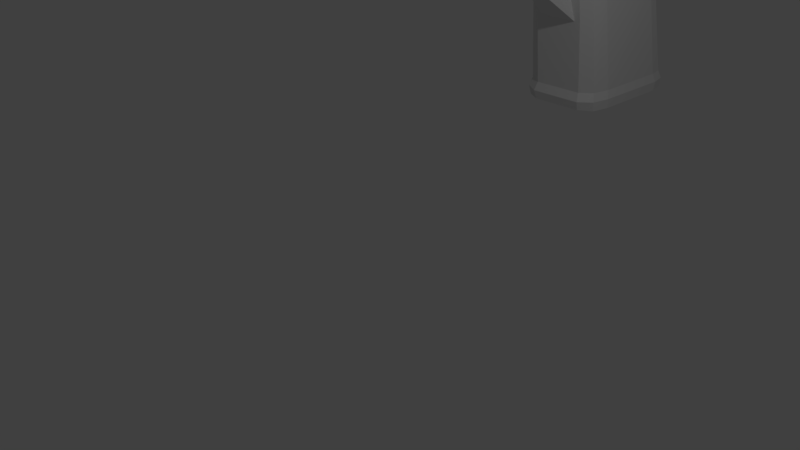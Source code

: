 # Source: Pistooli_2.blend  (saved by Blender 2.78.0; exported with 4.5.12 LTS)
import bpy
from mathutils import Matrix  # noqa: F401  (used for matrix-valued properties, if any)

bpy.ops.wm.read_factory_settings(use_empty=True)
scene = bpy.context.scene
scene.name = 'Scene'

# ---- collections
col_collection_1 = bpy.data.collections.new('Collection 1'); scene.collection.children.link(col_collection_1)

# ---- materials (node trees are filled in below, after node groups)
mat_material = bpy.data.materials.new('Material')
mat_material.alpha_threshold = 0.0
mat_material.roughness = 0.5
mat_material.line_color = (0.0, 0.0, 0.0, 1.0)

# ---- material node trees

# ---- world
world_world = bpy.data.worlds.new('World'); scene.world = world_world
world_world.color = (0.05088, 0.05088, 0.05088)
world_world.use_sun_shadow = False
world_world.sun_shadow_jitter_overblur = 0.0
world_world.cycles.sampling_method = 'MANUAL'

# ---- cameras
cam_camera = bpy.data.cameras.new('Camera')
cam_camera.clip_end = 100.0
cam_camera.lens = 35.0
cam_camera.sensor_width = 32.0
cam_camera.sensor_height = 18.0
cam_camera.ortho_scale = 7.314
cam_camera.dof.focus_distance = 0.0

# ---- lights
light_lamp = bpy.data.lights.new('Lamp', 'POINT')
light_lamp.transmission_factor = 0.0
light_lamp.cutoff_distance = 30.0
light_lamp.energy = 100.0
light_lamp.shadow_buffer_clip_start = 1.001
light_lamp.shadow_soft_size = 0.1
light_lamp.shadow_maximum_resolution = 0.006
light_lamp.use_absolute_resolution = True

# ---- meshes
me_cylinder = bpy.data.meshes.new('Cylinder')
me_cylinder.from_pydata([(-1.089, 1.123, -1.026), (-1.089, 1.123, 1.412), (-0.8226, 1.102, -1.031), (-0.8226, 1.102, 1.408), (-0.566, 1.038, -1.043), (-0.566, 1.038, 1.396), (-0.3296, 0.934, -1.062), (-0.3296, 0.934, 1.377), (-0.1224, 0.7943, -1.089), (-0.1224, 0.7943, 1.35), (0.04771, 0.6241, -1.121), (0.04771, 0.6241, 1.318), (0.1741, 0.4299, -1.158), (0.1741, 0.4299, 1.281), (0.2519, 0.2191, -1.197), (0.2519, 0.2191, 1.241), (0.2782, 3.647e-08, -1.239), (0.2782, 4.311e-08, 1.2), (0.2519, -0.2191, -1.28), (0.2519, -0.2191, 1.159), (0.1741, -0.4299, -1.32), (0.1741, -0.4299, 1.119), (0.04771, -0.6241, -1.357), (0.04771, -0.6241, 1.082), (-0.1224, -0.7943, -1.389), (-0.1224, -0.7943, 1.05), (-0.3296, -0.934, -1.416), (-0.3296, -0.934, 1.023), (-0.566, -1.038, -1.435), (-0.566, -1.038, 1.004), (-0.8226, -1.102, -1.447), (-0.8226, -1.102, 0.9916), (-1.089, -1.123, -1.451), (-1.089, -1.123, 0.9875), (-1.356, -1.102, -1.447), (-1.356, -1.102, 0.9916), (-1.613, -1.038, -1.435), (-1.613, -1.038, 1.004), (-1.849, -0.934, -1.416), (-1.849, -0.934, 1.023), (-2.056, -0.7943, -1.389), (-2.056, -0.7943, 1.05), (-2.226, -0.6241, -1.357), (-2.226, -0.6241, 1.082), (-2.353, -0.4299, -1.32), (-2.353, -0.4299, 1.119), (-2.431, -0.2191, -1.28), (-2.431, -0.2191, 1.159), (-2.457, 1.036e-06, -1.239), (-2.457, 1.043e-06, 1.2), (-2.431, 0.2191, -1.197), (-2.431, 0.2191, 1.241), (-2.353, 0.4299, -1.158), (-2.353, 0.4299, 1.281), (-2.226, 0.6241, -1.121), (-2.226, 0.6241, 1.318), (-2.056, 0.7943, -1.089), (-2.056, 0.7943, 1.35), (-1.849, 0.934, -1.062), (-1.849, 0.934, 1.377), (-1.613, 1.038, -1.043), (-1.613, 1.038, 1.396), (-1.356, 1.102, -1.031), (-1.356, 1.102, 1.408)], [], [(0, 1, 3, 2), (2, 3, 5, 4), (4, 5, 7, 6), (6, 7, 9, 8), (8, 9, 11, 10), (10, 11, 13, 12), (12, 13, 15, 14), (14, 15, 17, 16), (16, 17, 19, 18), (18, 19, 21, 20), (20, 21, 23, 22), (22, 23, 25, 24), (24, 25, 27, 26), (26, 27, 29, 28), (28, 29, 31, 30), (30, 31, 33, 32), (32, 33, 35, 34), (34, 35, 37, 36), (36, 37, 39, 38), (38, 39, 41, 40), (40, 41, 43, 42), (42, 43, 45, 44), (44, 45, 47, 46), (46, 47, 49, 48), (48, 49, 51, 50), (50, 51, 53, 52), (52, 53, 55, 54), (54, 55, 57, 56), (56, 57, 59, 58), (58, 59, 61, 60), (3, 1, 63, 61, 59, 57, 55, 53, 51, 49, 47, 45, 43, 41, 39, 37, 35, 33, 31, 29, 27, 25, 23, 21, 19, 17, 15, 13, 11, 9, 7, 5), (60, 61, 63, 62), (62, 63, 1, 0), (0, 2, 4, 6, 8, 10, 12, 14, 16, 18, 20, 22, 24, 26, 28, 30, 32, 34, 36, 38, 40, 42, 44, 46, 48, 50, 52, 54, 56, 58, 60, 62)])
me_cylinder.use_remesh_preserve_volume = False
me_cylinder.use_remesh_preserve_attributes = False
me_cylinder.use_mirror_vertex_groups = False
me_cylinder.update()
me_cube = bpy.data.meshes.new('Cube')
me_cube.from_pydata([(0.8679, 0.377, -0.9384), (0.8799, -1.668, -0.9384), (-0.8799, -1.668, -0.9293), (-0.8679, 0.377, -0.9293), (-0.5208, -0.7161, 0.7627), (0.5208, -0.7161, 0.7627), (-0.5208, -1.024, 0.7627), (-0.3145, 0.8646, 0.7627), (0.6861, 0.03833, -0.4325), (0.6371, -1.326, -0.4258), (-0.6371, -1.326, -0.4393), (-0.6861, 0.03833, -0.4325), (0.7959, -7.08, -0.9384), (-0.7959, -7.08, -0.9293), (0.7959, -6.583, -0.4258), (-0.7959, -6.583, -0.4393), (0.6, 0.6016, -1.0), (0.2861, 0.6453, -1.0), (-0.2865, 0.6453, -1.0), (-0.6, 0.6016, -1.0), (0.6, -1.668, -1.0), (0.2, -1.268, -1.105), (-0.6, -1.668, -1.0), (-0.3145, 0.6014, 0.7627), (-0.3145, -0.7161, 0.7627), (0.5208, -1.024, 0.7627), (-0.3145, -1.024, 0.7627), (0.3142, 0.8646, 0.7627), (0.3142, 0.6014, 0.7627), (0.4743, 0.1987, -0.4325), (0.2861, 0.1987, -0.4325), (-0.2865, 0.1987, -0.4325), (-0.4743, 0.1987, -0.4325), (0.4743, -1.445, -0.3333), (0.1126, -1.445, -0.3333), (-0.113, -1.445, -0.3333), (-0.4743, -1.445, -0.3333), (0.6, -7.152, -1.0), (-0.6, -7.152, -1.0), (0.6, -6.583, -0.3333), (0.2861, -6.583, -0.3333), (-0.2865, -6.583, -0.3333), (-0.6, -6.583, -0.3333), (0.934, -0.06814, -0.9384), (0.8934, -1.268, -0.9384), (-0.8934, -1.268, -0.9293), (-0.934, -0.06814, -0.9293), (0.3142, -0.7161, 0.7627), (0.3142, -1.024, 0.7627), (0.5208, 0.8646, 0.7627), (0.5208, 0.6014, 0.7627), (-0.7063, -1.117, -0.438), (-0.7384, -0.1302, -0.4339), (0.7384, -0.1302, -0.4312), (0.7063, -1.117, -0.4271), (0.6, -1.268, -1.0), (0.6, -0.06814, -1.0), (-0.1651, -0.06814, -1.105), (0.1651, -0.06814, -1.105), (0.2, -6.851, -1.105), (-0.2, -6.851, -1.105), (-0.106, -7.253, -1.127), (0.106, -7.253, -1.127), (-0.2, -1.668, -1.105), (0.2, -1.668, -1.105), (-0.6, -1.268, -1.0), (-0.6, -0.06814, -1.0), (0.721, 0.7136, 0.6448), (0.717, -0.9777, 0.6452), (-0.717, -0.9777, 0.6444), (-0.721, 0.7136, 0.6448), (0.4743, 0.8739, 0.6448), (0.2861, 0.8739, 0.6448), (-0.2865, 0.8739, 0.6448), (-0.4743, 0.8739, 0.6448), (0.4743, -1.097, 0.6501), (0.2861, -1.097, 0.6501), (-0.2865, -1.097, 0.6501), (-0.4743, -1.097, 0.6501), (-0.7837, -0.7029, 0.6445), (-0.7863, 0.4797, 0.6447), (0.7863, 0.4797, 0.6449), (0.7837, -0.7029, 0.6451), (-0.6997, -2.082, -0.87), (-0.7552, -2.022, -0.8297), (-0.746, -3.595, -0.8698), (-0.7777, -3.51, -0.8134), (-0.7292, -1.816, -0.5614), (-0.71, -1.739, -0.4983), (-0.7157, -3.323, -0.556), (-0.6662, -3.254, -0.4981), (-0.7962, -6.452, -0.4393), (0.7629, -6.452, -0.4258), (-0.798, -6.851, -0.9293), (0.798, -6.851, -0.9384), (-0.6, -6.851, -1.0), (-0.1651, 0.5373, -1.105), (0.1651, 0.5373, -1.105), (0.6, -6.851, -1.0), (0.6, -6.455, -0.3333), (0.2861, -6.455, -0.3333), (-0.2865, -6.455, -0.3333), (-0.6, -6.455, -0.3333), (0.486, 0.5373, -1.051), (0.2867, 0.5906, -1.051), (-0.2867, 0.5906, -1.051), (-0.486, 0.5373, -1.051), (0.486, -1.668, -1.051), (0.2867, -1.668, -1.051), (-0.2867, -1.668, -1.051), (-0.486, -1.668, -1.051), (0.486, -7.179, -1.051), (0.2867, -7.179, -1.051), (-0.2867, -7.179, -1.051), (-0.486, -7.179, -1.051), (-0.486, -6.851, -1.051), (-0.2867, -6.851, -1.051), (0.2867, -6.851, -1.051), (0.486, -6.851, -1.051), (0.486, -0.06814, -1.051), (0.2867, -0.06814, -1.051), (-0.2867, -0.06814, -1.051), (-0.486, -0.06814, -1.051), (0.486, -1.268, -1.051), (0.2867, -1.268, -1.051), (-0.2867, -1.268, -1.051), (-0.486, -1.268, -1.051), (0.2019, -0.5093, -1.105), (-0.2, -1.268, -1.105), (-0.2019, -0.5093, -1.105), (0.7959, -6.76, -0.6821), (-0.7959, -6.76, -0.6843), (0.6, -6.796, -0.6667), (0.2861, -6.787, -0.6667), (-0.2865, -6.787, -0.6667), (-0.6, -6.796, -0.6667), (0.7971, -6.629, -0.6821), (-0.7971, -6.629, -0.6843), (0.7478, -1.788, -0.4987), (-0.8051, -1.739, -0.4986), (-0.8733, -2.082, -0.8695), (0.8124, -2.113, -0.8663), (-0.6, -2.088, -1.0), (0.6, -2.088, -1.0), (0.1126, -1.713, -0.3333), (-0.113, -1.713, -0.3333), (-0.6, -1.858, -0.3333), (-0.486, -2.088, -1.051), (-0.2867, -2.088, -1.051), (0.2867, -2.088, -1.051), (0.486, -2.088, -1.051), (-0.2, -2.088, -1.105), (0.2, -2.088, -1.105), (0.1941, -2.082, -0.3333), (-0.1944, -2.082, -0.3333), (-0.8043, -3.254, -0.4986), (-0.8666, -3.595, -0.8695), (0.8061, -3.546, -0.8663), (-0.6, -3.586, -1.0), (0.6, -3.586, -1.0), (0.6, -3.349, -0.3333), (0.3554, -3.349, -0.3333), (-0.3557, -3.349, -0.3333), (-0.6, -3.349, -0.3333), (-0.486, -3.586, -1.051), (-0.2867, -3.586, -1.051), (0.2867, -3.586, -1.051), (0.486, -3.586, -1.051), (-0.2, -3.586, -1.105), (0.2, -3.586, -1.105), (0.7471, -3.223, -0.4987), (0.09952, -1.634, -0.181), (-0.09986, -1.634, -0.181), (0.09952, -1.755, -0.181), (-0.09986, -1.755, -0.181), (-0.1458, -2.064, -0.1687), (0.1454, -2.064, -0.1687), (0.1454, -2.218, -0.06814), (-0.1458, -2.218, -0.06814), (-0.1458, -1.912, -0.1118), (0.1454, -1.912, -0.1118), (0.1454, -1.912, 0.01365), (-0.1458, -1.912, 0.01365), (0.4743, -1.345, -0.07405), (0.1941, -1.345, -0.07405), (-0.1944, -1.345, -0.07405), (-0.4743, -1.345, -0.07405), (0.6982, 0.3059, 0.04419), (0.6647, -1.171, 0.04882), (-0.6647, -1.171, 0.03955), (-0.6982, 0.3059, 0.04419), (0.4743, 0.4662, 0.04419), (0.2861, 0.4662, 0.04419), (-0.2865, 0.4662, 0.04419), (-0.4743, 0.4662, 0.04419), (0.4743, -1.214, 0.2284), (0.3554, -1.214, 0.2284), (-0.3557, -1.214, 0.2284), (-0.4743, -1.214, 0.2284), (-0.733, -0.9393, 0.04048), (-0.755, 0.1148, 0.04326), (0.755, 0.1148, 0.04512), (0.733, -0.9394, 0.04789), (0.1126, -1.504, -0.2732), (0.1126, -1.706, -0.2732), (-0.113, -1.504, -0.2732), (-0.113, -1.706, -0.2732), (0.6, -7.079, -0.9313), (0.2861, -7.063, -0.9313), (-0.2865, -7.063, -0.9313), (-0.6, -7.079, -0.9313), (0.7978, -6.812, -0.8889), (0.7959, -7.016, -0.8889), (-0.7959, -7.016, -0.8827), (-0.7978, -6.812, -0.8827), (-0.8201, -3.51, -0.8007), (0.8157, -3.465, -0.7883), (0.8679, 0.3818, -0.8505), (0.867, -1.609, -0.8493), (-0.867, -1.609, -0.8442), (-0.8679, 0.3818, -0.843), (0.6, 0.5743, -0.9014), (0.2861, 0.6347, -0.9014), (-0.2865, 0.6347, -0.9014), (-0.6, 0.5743, -0.9014), (0.934, -0.07892, -0.8502), (0.8934, -1.242, -0.8495), (-0.8934, -1.242, -0.844), (-0.934, -0.07892, -0.8432), (-0.8305, -2.022, -0.8155), (0.8255, -2.056, -0.8024), (-0.7859, -3.323, -0.5673), (0.7833, -3.288, -0.5765), (0.8679, 0.2686, -0.5459), (0.8225, -1.403, -0.5407), (-0.8225, -1.403, -0.5492), (-0.8679, 0.2686, -0.5439), (0.6, 0.4289, -0.5597), (0.2861, 0.4289, -0.5597), (-0.2865, 0.4289, -0.5597), (-0.6, 0.4289, -0.5597), (-0.7894, -1.816, -0.5721), (0.934, -0.1163, -0.5449), (0.8934, -1.151, -0.5417), (-0.8934, -1.151, -0.5481), (-0.934, -0.1163, -0.5449), (0.7866, -1.861, -0.5811), (0.8085, -3.704, -0.8784), (0.7782, -3.322, -0.4922), (0.8164, -3.404, -0.5745), (0.8492, -3.624, -0.7973), (0.8488, -1.99, -0.8901), (0.8627, -1.93, -0.8179), (0.8208, -1.724, -0.5676), (0.7793, -1.647, -0.4744), (0.8204, -1.755, -0.467), (0.8238, -3.265, -0.4706), (0.865, -2.083, -0.9004), (0.8452, -3.593, -0.9029), (0.6, -1.693, -0.3333), (0.08717, -0.4553, -1.136), (0.0713, -0.2648, -1.136), (-0.08717, -0.4553, -1.136), (-0.0713, -0.2648, -1.136), (0.034, -0.4581, -1.173), (0.02781, -0.3838, -1.173), (-0.034, -0.4581, -1.173), (-0.02781, -0.3838, -1.173), (-0.5208, 0.8646, 0.7627), (-0.5208, 0.6014, 0.7627), (0.804, -0.6935, 0.7557), (0.7364, -0.9789, 0.7557), (-0.4824, 0.9336, 0.7557), (-0.7364, 0.7706, 0.7557), (-0.4824, -1.1, 0.7557), (-0.7364, -0.9789, 0.7557), (0.7611, 0.7637, 0.6956), (0.7364, 0.7706, 0.7557), (0.7569, -1.022, 0.696), (-0.7569, -1.022, 0.6952), (-0.7611, 0.7637, 0.6956), (0.4824, 0.9336, 0.7557), (0.291, 0.9336, 0.7557), (-0.2913, 0.9336, 0.7557), (0.4824, -1.1, 0.7557), (0.291, -1.1, 0.7557), (-0.2913, -1.1, 0.7557), (0.5007, 0.9329, 0.6956), (0.3021, 0.9329, 0.6956), (-0.3024, 0.9329, 0.6956), (-0.5007, 0.9329, 0.6956), (0.804, 0.5269, 0.7557), (-0.804, -0.6935, 0.7557), (-0.804, 0.5269, 0.7557), (0.5007, -1.148, 0.7011), (0.3021, -1.148, 0.7011), (-0.3024, -1.148, 0.7011), (-0.5007, -1.148, 0.7011), (-0.8273, -0.7316, 0.6953), (-0.8301, 0.5168, 0.6955), (0.8301, 0.5168, 0.6957), (0.8273, -0.7316, 0.6959), (-0.2865, -6.713, -0.5456), (0.2861, -6.712, -0.5438), (0.2861, -3.533, -0.5438), (0.2861, -3.608, -0.6667), (-0.2865, -3.534, -0.5456), (-0.2865, -3.608, -0.6667), (0.2861, -3.884, -0.9313), (-0.2865, -3.884, -0.9313), (-0.3826, -6.79, -0.6667), (-0.3766, -7.068, -0.9313), (-0.3839, -6.692, -0.5096), (0.2861, -6.691, -0.5095), (-0.2865, -6.691, -0.5095), (0.3887, -6.691, -0.5096), (0.3957, -6.79, -0.6667), (0.377, -7.068, -0.9313), (-0.2865, -7.095, -0.9624), (0.2861, -7.097, -0.9641), (0.3685, -7.101, -0.9643), (-0.3757, -7.1, -0.962), (0.2861, -6.741, -0.5438), (0.2861, -6.816, -0.6667), (-0.2865, -6.742, -0.5456), (-0.2865, -6.816, -0.6667), (0.3957, -6.819, -0.6667), (0.2861, -7.114, -0.9313), (-0.2865, -7.114, -0.9313), (0.377, -7.118, -0.9313), (-0.2865, -6.72, -0.5133), (0.2861, -6.72, -0.5134), (-0.3826, -6.819, -0.6667), (-0.3766, -7.118, -0.9313), (-0.3839, -6.721, -0.5134), (0.3887, -6.72, -0.5134), (-0.2865, -7.122, -0.95), (0.2861, -7.123, -0.9517), (0.3685, -7.128, -0.9519), (-0.3757, -7.127, -0.9496), (-0.6, -6.674, -0.4752), (0.6, -6.671, -0.471)], [], [(65, 22, 2, 45), (7, 27, 282, 283), (5, 50, 28, 47), (219, 2, 140, 229), (224, 19, 3, 220), (102, 91, 15, 42), (245, 52, 11, 236), (135, 340, 15, 131), (214, 93, 13, 213), (98, 94, 12, 37), (136, 92, 14, 130), (8, 187, 201, 53), (194, 32, 11, 190), (187, 8, 29, 191), (191, 29, 30, 192), (192, 30, 31, 193), (93, 95, 38, 13), (60, 59, 62, 61), (17, 16, 103, 104), (130, 14, 341, 132), (311, 310, 135, 210), (319, 320, 338, 337), (92, 99, 39, 14), (99, 100, 40, 39), (100, 101, 41, 40), (101, 102, 42, 41), (243, 54, 9, 234), (217, 0, 16, 221), (221, 16, 17, 222), (222, 17, 18, 223), (76, 75, 294, 295), (77, 76, 295, 296), (44, 1, 20, 55), (16, 56, 119, 103), (55, 123, 119, 56), (55, 20, 107, 123), (142, 22, 110, 147), (38, 95, 115, 114), (22, 65, 126, 110), (321, 311, 210, 38), (66, 19, 106, 122), (43, 44, 55, 56), (19, 18, 105, 106), (319, 318, 113, 112), (159, 98, 118, 167), (0, 43, 56, 16), (201, 202, 54, 53), (88, 90, 89, 87), (170, 90, 88, 138), (78, 77, 296, 297), (25, 5, 47, 48), (223, 18, 19, 224), (233, 8, 53, 242), (51, 52, 245, 244), (235, 10, 51, 244), (79, 69, 279, 298), (286, 285, 48, 26), (68, 82, 301, 278), (69, 78, 297, 279), (271, 270, 5, 25), (125, 126, 122, 121), (19, 66, 46, 3), (80, 79, 298, 299), (243, 226, 225, 242), (82, 202, 201, 81), (189, 69, 79, 199), (197, 77, 78, 198), (196, 76, 77, 197), (195, 75, 76, 196), (188, 68, 75, 195), (70, 80, 299, 280), (81, 67, 276, 300), (74, 70, 280, 290), (200, 80, 70, 190), (198, 78, 69, 189), (202, 82, 68, 188), (87, 89, 231, 241), (162, 163, 102, 101), (161, 162, 101, 100), (160, 161, 100, 99), (170, 256, 248), (98, 37, 111, 118), (18, 17, 104, 105), (156, 158, 95, 93), (258, 247, 94), (232, 170, 248, 249), (163, 155, 91, 102), (115, 116, 113, 114), (121, 105, 96, 57), (117, 118, 111, 112), (123, 107, 108, 124), (125, 109, 110, 126), (105, 121, 122, 106), (123, 124, 120, 119), (112, 113, 61, 62), (104, 120, 58, 97), (124, 108, 64, 21), (124, 21, 127, 58, 120), (103, 119, 120, 104), (125, 121, 57, 129, 128), (127, 21, 128, 129), (166, 167, 118, 117), (164, 165, 116, 115), (21, 64, 63, 128), (97, 58, 57, 96), (57, 58, 261, 263), (168, 169, 59, 60), (105, 104, 97, 96), (148, 109, 63, 151), (226, 44, 43, 225), (166, 117, 59, 169), (113, 116, 60, 61), (109, 125, 128, 63), (117, 112, 62, 59), (312, 310, 332, 334), (133, 303, 304, 305), (317, 316, 326, 329), (134, 209, 309, 307), (212, 130, 132, 207), (91, 137, 131, 15), (211, 136, 130, 212), (218, 252, 251, 1), (108, 149, 152, 64), (149, 166, 169, 152), (63, 64, 152, 151), (110, 109, 148, 147), (108, 107, 150, 149), (36, 10, 139, 146), (20, 1, 251, 257, 143), (2, 22, 142, 140), (9, 33, 259, 254), (33, 34, 144, 259), (204, 203, 171, 173), (35, 36, 146, 145), (20, 143, 150, 107), (165, 148, 151, 168), (152, 169, 168, 151), (148, 165, 164, 147), (150, 167, 166, 149), (143, 159, 167, 150), (141, 157, 258, 257), (257, 258, 159, 143), (144, 145, 154, 153), (155, 163, 146, 139), (140, 142, 158, 156), (116, 165, 168, 60), (95, 158, 164, 115), (256, 255, 259, 160), (153, 154, 175, 176), (171, 172, 174, 173), (203, 205, 172, 171), (206, 204, 173, 174), (205, 206, 174, 172), (177, 176, 180, 181), (161, 153, 176, 177), (162, 161, 177, 178), (154, 162, 178, 175), (180, 184, 196, 181), (175, 178, 182, 179), (176, 175, 179, 180), (178, 177, 181, 182), (186, 189, 10, 36), (52, 200, 190, 11), (9, 188, 183, 33), (10, 189, 199, 51), (33, 183, 184, 34), (34, 184, 185, 35), (35, 185, 186, 36), (199, 200, 52, 51), (193, 31, 32, 194), (65, 45, 46, 66), (74, 194, 190, 70), (67, 187, 191, 71), (71, 191, 192, 72), (72, 192, 193, 73), (73, 193, 194, 74), (186, 198, 189), (188, 195, 183), (183, 195, 196, 184), (179, 185, 184, 180), (185, 197, 198, 186), (199, 79, 80, 200), (182, 181, 196, 197), (179, 182, 197, 185), (35, 145, 206, 205), (145, 144, 204, 206), (34, 35, 205, 203), (144, 34, 203, 204), (146, 163, 162, 154, 145), (230, 141, 83, 84), (139, 241, 231, 155), (269, 4, 24, 23), (232, 89, 90, 170), (85, 157, 141, 83), (248, 92, 136, 249), (210, 135, 131, 213), (157, 85, 86, 216), (38, 210, 213, 13), (94, 211, 212, 12), (12, 212, 207, 37), (157, 216, 250, 247), (137, 231, 215, 214), (246, 230, 84, 229, 241, 87), (234, 253, 252, 218), (2, 219, 227, 45), (45, 227, 228, 46), (0, 217, 225, 43), (239, 223, 224, 240), (238, 222, 223, 239), (237, 221, 222, 238), (233, 217, 221, 237), (44, 226, 218, 1), (46, 228, 220, 3), (240, 224, 220, 236), (235, 219, 229, 241), (140, 156, 215, 229), (216, 86, 215, 231, 89, 232), (313, 314, 330, 331), (216, 232, 249, 250), (10, 235, 241, 139), (32, 240, 236, 11), (8, 233, 237, 29), (29, 237, 238, 30), (30, 238, 239, 31), (31, 239, 240, 32), (9, 254, 253, 234), (138, 246, 87, 88), (53, 54, 243, 242), (219, 235, 244, 227), (227, 244, 245, 228), (217, 233, 242, 225), (226, 243, 234, 218), (228, 245, 236, 220), (254, 255, 138), (86, 85, 83, 84), (229, 215, 86, 84), (170, 138, 255, 256), (330, 334, 332, 325, 324), (247, 250, 211, 94), (340, 312, 314, 41, 42), (253, 254, 138, 246), (252, 253, 246, 230), (251, 252, 230, 141), (256, 160, 99, 92), (247, 258, 157), (257, 251, 141), (248, 256, 92), (159, 258, 94, 98), (263, 261, 265, 267), (127, 129, 262, 260), (58, 127, 260, 261), (129, 57, 263, 262), (265, 264, 266, 267), (261, 260, 264, 265), (260, 262, 266, 264), (262, 263, 267, 266), (187, 67, 81, 201), (26, 24, 4, 6), (275, 274, 6), (293, 269, 268, 273), (273, 268, 272), (50, 5, 270, 291), (269, 23, 7, 268), (268, 7, 283, 272), (292, 293, 299, 298), (48, 47, 24, 26), (274, 286, 26, 6), (23, 28, 27, 7), (301, 270, 271, 278), (297, 274, 275, 279), (278, 271, 284, 294), (294, 284, 285, 295), (295, 285, 286, 296), (296, 286, 274, 297), (280, 299, 293, 273), (282, 288, 289, 283), (279, 275, 292, 298), (291, 270, 301, 300), (276, 277, 291, 300), (4, 269, 293, 292), (283, 289, 290, 272), (281, 287, 288, 282), (277, 276, 287, 281), (272, 290, 280, 273), (285, 284, 25, 48), (75, 68, 278, 294), (28, 50, 49, 27), (27, 49, 281, 282), (65, 66, 122, 126), (73, 74, 290, 289), (49, 277, 281), (72, 73, 289, 288), (47, 28, 23, 24), (50, 291, 277, 49), (284, 271, 25), (71, 72, 288, 287), (6, 4, 292, 275), (67, 71, 287, 276), (82, 81, 300, 301), (302, 303, 322, 324), (305, 304, 306, 307), (208, 133, 305, 308), (303, 302, 306, 304), (207, 132, 316, 317), (209, 208, 308, 309), (302, 134, 307, 306), (158, 142, 147, 164), (254, 259, 255), (259, 144, 153, 161, 160), (310, 311, 333, 332), (310, 312, 340, 135), (313, 315, 341, 39, 40), (308, 305, 307, 309), (314, 313, 40, 41), (314, 312, 334, 330), (329, 326, 323, 327), (321, 318, 336, 339), (134, 302, 324, 325), (341, 315, 316, 132), (133, 208, 327, 323), (324, 322, 331, 330), (15, 340, 42), (326, 335, 331, 322, 323), (328, 325, 332, 333), (337, 338, 329, 327), (336, 337, 327, 328), (333, 339, 336, 328), (209, 134, 325, 328), (208, 209, 328, 327), (320, 317, 329, 338), (318, 319, 337, 336), (249, 136, 211, 250), (316, 315, 335, 326), (303, 133, 323, 322), (315, 313, 331, 335), (311, 321, 339, 333), (137, 214, 213, 131), (214, 215, 156, 93), (155, 231, 137, 91), (341, 14, 39), (111, 320, 319, 112), (37, 207, 317, 320), (111, 37, 320), (318, 321, 114, 113), (114, 321, 38), (54, 202, 188, 9)])
me_cube.materials.append(mat_material)
me_cube.use_remesh_preserve_volume = False
me_cube.use_remesh_preserve_attributes = False
me_cube.use_mirror_vertex_groups = False
me_cube.update()

# ---- objects
ob_cylinder = bpy.data.objects.new('Cylinder', me_cylinder)
ob_cube = bpy.data.objects.new('Cube', me_cube)
ob_lamp = bpy.data.objects.new('Lamp', light_lamp)
ob_camera = bpy.data.objects.new('Camera', cam_camera)

# ---- transforms, parenting, visibility, modifiers, constraints
ob_cylinder.location = (0.466, 2.174, 4.672)
ob_cylinder.rotation_euler = (1.571, -0.0, 0.0)
ob_cylinder.scale = (0.4085, 0.4085, 0.5494)
ob_cylinder.lineart.crease_threshold = 0.0
ob_cube.location = (0.0, 4.84, 3.008)
ob_cube.scale = (0.7828, 1.0, -2.46)
ob_cube.lock_rotations_4d = False
ob_cube.empty_display_type = 'ARROWS'
ob_cube.lineart.crease_threshold = 0.0
ob_lamp.location = (4.076, 1.005, 5.904)
ob_lamp.rotation_euler = (0.6503, 0.05522, 1.866)
ob_lamp.lock_rotations_4d = False
ob_lamp.empty_display_type = 'ARROWS'
ob_lamp.color = (0.0, 0.0, 0.0, 0.0)
ob_lamp.lineart.crease_threshold = 0.0
ob_camera.location = (7.481, -6.508, 5.344)
ob_camera.rotation_euler = (1.109, 0.0, 0.8149)
ob_camera.lock_rotations_4d = False
ob_camera.empty_display_type = 'ARROWS'
ob_camera.color = (0.0, 0.0, 0.0, 0.0)
ob_camera.display_type = 'WIRE'
ob_camera.lineart.crease_threshold = 0.0

# ---- collection membership
col_collection_1.objects.link(ob_cylinder)
col_collection_1.objects.link(ob_cube)
col_collection_1.objects.link(ob_lamp)
col_collection_1.objects.link(ob_camera)

# ---- scene / render settings (as saved in the file)
scene.camera = ob_camera
scene.frame_start = 1; scene.frame_end = 250; scene.frame_set(1)
scene.render.engine = 'CYCLES'
scene.render.resolution_percentage = 50
scene.render.dither_intensity = 0.0
scene.cycles.use_denoising = False
scene.cycles.samples = 128
scene.cycles.sampling_pattern = 'TABULATED_SOBOL'
scene.cycles.light_sampling_threshold = 0.0
scene.cycles.use_adaptive_sampling = False
scene.cycles.use_light_tree = False
scene.cycles.blur_glossy = 0.0
scene.cycles.sample_clamp_indirect = 0.0
scene.view_settings.view_transform = 'Standard'
bpy.context.view_layer.update()
